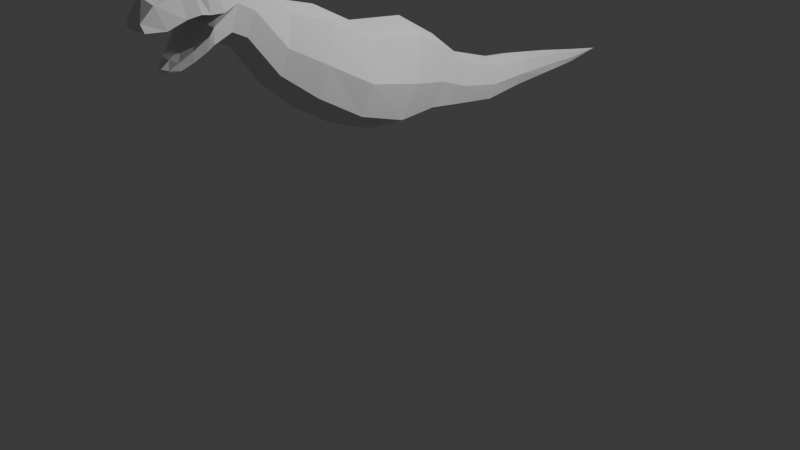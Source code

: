 # Source: Low-PolyDinosaur.blend  (saved by Blender 4.3.34; exported with 4.5.12 LTS)
import bpy
from mathutils import Matrix  # noqa: F401  (used for matrix-valued properties, if any)

bpy.ops.wm.read_factory_settings(use_empty=True)
scene = bpy.context.scene
scene.name = 'Scene'

# ---- collections
col_collection = bpy.data.collections.new('Collection'); scene.collection.children.link(col_collection)

# ---- world
world_world = bpy.data.worlds.new('World'); scene.world = world_world
world_world.use_nodes = True; world_world.node_tree.nodes.clear()
_N = world_world.node_tree.nodes; _L = world_world.node_tree.links
n0 = _N.new('ShaderNodeOutputWorld'); n0.name = 'World Output'; n0.location = (300, 300)
n1 = _N.new('ShaderNodeBackground'); n1.name = 'Background'; n1.location = (10, 300)
n1.inputs[0].default_value = (0.05088, 0.05088, 0.05088, 1.0)
_L.new(n1.outputs[0], n0.inputs[0])
n0.is_active_output = True
world_world.color = (0.05088, 0.05088, 0.05088)
world_world.sun_shadow_jitter_overblur = 0.0

# ---- cameras
cam_camera = bpy.data.cameras.new('Camera')
cam_camera.clip_end = 100.0
cam_camera.ortho_scale = 7.314

# ---- lights
light_light = bpy.data.lights.new('Light', 'POINT')
light_light.energy = 1000.0
light_light.shadow_soft_size = 0.1

# ---- meshes
me_plane = bpy.data.meshes.new('Plane')
me_plane.from_pydata([(0.3945, -0.8232, 1.424), (0.2708, 0.1847, 1.222), (0.3876, -0.3274, 1.261), (0.1641, 1.209, 1.39), (0.1868, 1.093, 1.064), (0.1042, 2.061, 1.098), (0.2253, -1.88, 2.332), (0.2002, -1.96, 2.908), (0.2141, -2.244, 2.849), (0.1219, -2.648, 2.715), (0.0671, -2.536, 2.147), (0.4597, -0.7401, 1.725), (0.3156, 0.2833, 1.469), (0.4517, -0.1989, 1.597), (0.2617, 0.6377, 1.327), (0.2144, 1.146, 1.213), (0.1832, 1.595, 1.213), (0.1157, 2.091, 1.181), (0.06831, 2.571, 1.15), (0.3801, -1.158, 1.969), (0.281, -1.512, 2.174), (0.2625, -1.811, 2.544), (0.2625, -1.976, 2.638), (0.2144, -2.417, 2.581), (0.1745, -2.368, 2.308), (0.07399, -2.54, 2.165), (0.2259, -2.144, 2.864), (0.2046, -2.257, 2.288), (0.2474, -2.308, 2.605), (0.3506, -0.6413, 2.083), (0.2407, 0.4006, 1.762), (0.3445, -0.04608, 1.996), (0.1995, 0.7222, 1.538), (0.225, 0.5667, 1.15), (0.1391, 1.643, 1.349), (0.1576, 1.554, 1.099), (0.08805, 2.126, 1.28), (0.05217, 2.59, 1.204), (0.05859, 2.555, 1.104), (0.2899, -1.046, 2.308), (0.3262, -1.251, 1.683), (0.2143, -1.424, 2.443), (0.2411, -1.586, 1.947), (0.2002, -1.729, 2.795), (0.2253, -2.025, 2.406), (0.2302, -2.203, 2.34), (0.1568, -2.433, 2.754), (0.154, -2.358, 2.21), (0.1073, -2.453, 2.152), (0.09433, -2.763, 2.589), (0.2597, -2.234, 2.592), (0.1781, -2.58, 2.514), (0.1269, -2.748, 2.518), (0.1146, -2.47, 2.223), (0.263, -2.217, 2.491), (0.2783, -2.12, 2.591), (0.1802, -2.332, 2.805), (0.2435, -2.25, 2.422), (0.0, -0.6141, 2.181), (0.0, -0.8661, 1.268), (0.0, 0.433, 1.843), (0.0, 0.1337, 1.095), (0.0, -0.003938, 2.107), (0.0, -0.3938, 1.087), (0.0, 0.7455, 1.596), (0.0, 0.53, 1.058), (0.0, 1.226, 1.439), (0.0, 1.066, 0.987), (0.0, 1.656, 1.386), (0.0, 1.533, 1.04), (0.0, 2.136, 1.307), (0.0, 2.046, 1.055), (0.0, 2.596, 1.219), (0.0, 2.547, 1.081), (0.0, -1.016, 2.402), (0.0, -1.299, 1.536), (0.0, -1.399, 2.517), (0.0, -1.624, 1.83), (0.0, -1.706, 2.865), (0.0, -1.916, 2.223), (0.0, -1.956, 2.983), (0.0, -2.05, 2.286), (0.0, -2.242, 2.92), (0.0, -2.176, 2.262), (0.0, -2.439, 2.802), (0.0, -2.352, 2.159), (0.0, -2.675, 2.759), (0.0, -2.453, 2.115), (0.0, -2.778, 2.609), (0.0, -2.554, 2.138), (0.0, 3.028, 1.142), (0.0, -1.976, 2.638), (0.0, -2.225, 2.592), (0.0, -2.417, 2.581), (0.0, -2.587, 2.514), (0.0, -2.763, 2.518), (0.0, -2.487, 2.223), (0.0, -2.369, 2.308), (0.0, -2.193, 2.491), (0.0, -2.568, 2.165), (0.0, -2.142, 2.939), (0.0, -2.107, 2.591), (0.0, -2.336, 2.86), (0.0, -2.249, 2.218), (0.0, -2.303, 2.605), (0.0, -2.232, 2.422)], [], [(13, 2, 1, 12), (11, 0, 2, 13), (12, 1, 33, 14), (14, 33, 4, 15), (15, 4, 35, 16), (16, 35, 5, 17), (17, 5, 38, 18), (18, 38, 90), (11, 29, 39, 19), (19, 39, 41, 20), (20, 41, 43, 21), (21, 43, 7, 22), (55, 26, 8, 50), (28, 56, 46, 23), (23, 46, 9, 51), (51, 9, 49, 52), (48, 53, 25, 10), (47, 24, 53, 48), (27, 57, 24, 47), (44, 22, 54, 45), (6, 21, 22, 44), (42, 20, 21, 6), (40, 19, 20, 42), (0, 11, 19, 40), (37, 18, 90), (36, 17, 18, 37), (34, 16, 17, 36), (3, 15, 16, 34), (32, 14, 15, 3), (30, 12, 14, 32), (29, 11, 13, 31), (31, 13, 12, 30), (22, 7, 26, 55), (45, 54, 57, 27), (50, 8, 56, 28), (31, 30, 60, 62), (9, 46, 84, 86), (37, 90, 72), (53, 24, 97, 96), (2, 0, 59, 63), (47, 48, 87, 85), (39, 29, 58, 74), (26, 7, 80, 100), (33, 1, 61, 65), (10, 25, 99, 89), (0, 40, 75, 59), (22, 55, 101, 91), (30, 32, 64, 60), (49, 9, 86, 88), (41, 39, 74, 76), (56, 8, 82, 102), (4, 33, 65, 67), (48, 10, 89, 87), (40, 42, 77, 75), (27, 47, 85, 103), (32, 3, 66, 64), (43, 41, 76, 78), (50, 28, 104, 92), (35, 4, 67, 69), (52, 49, 88, 95), (42, 6, 79, 77), (57, 54, 98, 105), (3, 34, 68, 66), (51, 52, 95, 94), (7, 43, 78, 80), (5, 35, 69, 71), (23, 51, 94, 93), (6, 44, 81, 79), (34, 36, 70, 68), (28, 23, 93, 104), (8, 26, 100, 82), (38, 5, 71, 73), (55, 50, 92, 101), (44, 45, 83, 81), (36, 37, 72, 70), (24, 57, 105, 97), (29, 31, 62, 58), (46, 56, 102, 84), (25, 53, 96, 99), (1, 2, 63, 61), (45, 27, 103, 83), (90, 38, 73), (54, 22, 91, 98)])
_uv = me_plane.uv_layers.new(name='UVMap')
_uv.uv.foreach_set('vector', [0.5, 0.5, 0.8296, 0.5, 0.8296, 1.0, 0.5, 1.0, 0.5, 0.0, 0.8296, 0.0, 0.8296, 0.5, 0.5, 0.5, 0.5, 1.0, 0.8296, 1.0, 0.8296, 1.0, 0.5, 1.0, 0.5, 1.0, 0.8296, 1.0, 0.8296, 1.0, 0.5, 1.0, 0.5, 1.0, 0.8296, 1.0, 0.8296, 1.0, 0.5, 1.0, 0.5, 1.0, 0.8296, 1.0, 0.8296, 1.0, 0.5, 1.0, 0.5, 1.0, 0.8296, 1.0, 0.8296, 1.0, 0.5, 1.0, 0.5, 1.0, 0.8296, 1.0, 0.5, 1.0, 0.5, 0.0, 0.1081, 0.0, 0.1081, 0.0, 0.5, 0.0, 0.5, 0.0, 0.1081, 0.0, 0.1081, 0.0, 0.5, 0.0, 0.5, 0.0, 0.1081, 0.0, 0.1081, 0.0, 0.5, 0.0, 0.5, 0.0, 0.1081, 0.0, 0.1081, 0.0, 0.5, 0.0, 0.5, 0.0, 0.1081, 0.0, 0.1081, 0.0, 0.5, 0.0, 0.5, 0.0, 0.1081, 0.0, 0.1081, 0.0, 0.5, 0.0, 0.5, 0.0, 0.1081, 0.0, 0.1081, 0.0, 0.5, 0.0, 0.5, 0.0, 0.1081, 0.0, 0.1081, 0.0, 0.5, 0.0, 0.9555, 0.0, 0.8694, 0.0, 0.9633, 0.0, 0.9875, 0.0, 0.9469, 0.0, 0.8441, 0.0, 0.8694, 0.0, 0.9555, 0.0, 0.9096, 0.0, 0.7347, 0.0, 0.8441, 0.0, 0.9469, 0.0, 0.8296, 0.0, 0.5, 0.0, 0.6955, 0.0, 0.8963, 0.0, 0.8296, 0.0, 0.5, 0.0, 0.5, 0.0, 0.8296, 0.0, 0.8296, 0.0, 0.5, 0.0, 0.5, 0.0, 0.8296, 0.0, 0.8296, 0.0, 0.5, 0.0, 0.5, 0.0, 0.8296, 0.0, 0.8296, 0.0, 0.5, 0.0, 0.5, 0.0, 0.8296, 0.0, 0.1081, 1.0, 0.5, 1.0, 0.5, 1.0, 0.1081, 1.0, 0.5, 1.0, 0.5, 1.0, 0.1081, 1.0, 0.1081, 1.0, 0.5, 1.0, 0.5, 1.0, 0.1081, 1.0, 0.1081, 1.0, 0.5, 1.0, 0.5, 1.0, 0.1081, 1.0, 0.1081, 1.0, 0.5, 1.0, 0.5, 1.0, 0.1081, 1.0, 0.1081, 1.0, 0.5, 1.0, 0.5, 1.0, 0.1081, 1.0, 0.1081, 0.0, 0.5, 0.0, 0.5, 0.5, 0.1081, 0.5, 0.1081, 0.5, 0.5, 0.5, 0.5, 1.0, 0.1081, 1.0, 0.5, 0.0, 0.1081, 0.0, 0.1081, 0.0, 0.5, 0.0, 0.8963, 0.0, 0.6955, 0.0, 0.7347, 0.0, 0.9096, 0.0, 0.5, 0.0, 0.1081, 0.0, 0.1081, 0.0, 0.5, 0.0, 0.1081, 0.5, 0.1081, 1.0, 0.0, 1.0, 0.0, 0.5, 0.1081, 0.0, 0.1081, 0.0, 0.0, 0.0, 0.0, 0.0, 0.1081, 1.0, 0.5, 1.0, 0.0, 1.0, 0.8694, 0.0, 0.8441, 0.0, 0.8441, 0.0, 0.8694, 0.0, 0.8296, 0.5, 0.8296, 0.0, 1.0, 0.0, 1.0, 0.5, 0.9469, 0.0, 0.9555, 0.0, 1.0, 0.0, 1.0, 0.0, 0.1081, 0.0, 0.1081, 0.0, 0.0, 0.0, 0.0, 0.0, 0.1081, 0.0, 0.1081, 0.0, 0.0, 0.0, 0.0, 0.0, 0.8296, 1.0, 0.8296, 1.0, 1.0, 1.0, 1.0, 1.0, 0.9875, 0.0, 0.9633, 0.0, 0.9633, 0.0, 1.0, 0.0, 0.8296, 0.0, 0.8296, 0.0, 1.0, 0.0, 1.0, 0.0, 0.5, 0.0, 0.5, 0.0, 0.5, 0.0, 0.5, 0.0, 0.1081, 1.0, 0.1081, 1.0, 0.0, 1.0, 0.0, 1.0, 0.1081, 0.0, 0.1081, 0.0, 0.0, 0.0, 0.0, 0.0, 0.1081, 0.0, 0.1081, 0.0, 0.0, 0.0, 0.0, 0.0, 0.1081, 0.0, 0.1081, 0.0, 0.0, 0.0, 0.0, 0.0, 0.8296, 1.0, 0.8296, 1.0, 1.0, 1.0, 1.0, 1.0, 0.9555, 0.0, 0.9875, 0.0, 1.0, 0.0, 1.0, 0.0, 0.8296, 0.0, 0.8296, 0.0, 1.0, 0.0, 1.0, 0.0, 0.9096, 0.0, 0.9469, 0.0, 1.0, 0.0, 1.0, 0.0, 0.1081, 1.0, 0.1081, 1.0, 0.0, 1.0, 0.0, 1.0, 0.1081, 0.0, 0.1081, 0.0, 0.0, 0.0, 0.0, 0.0, 0.5, 0.0, 0.5, 0.0, 0.5, 0.0, 0.5, 0.0, 0.8296, 1.0, 0.8296, 1.0, 1.0, 1.0, 1.0, 1.0, 0.5, 0.0, 0.1081, 0.0, 0.0, 0.0, 0.5, 0.0, 0.8296, 0.0, 0.8296, 0.0, 1.0, 0.0, 1.0, 0.0, 0.7347, 0.0, 0.6955, 0.0, 0.6955, 0.0, 0.7347, 0.0, 0.1081, 1.0, 0.1081, 1.0, 0.0, 1.0, 0.0, 1.0, 0.5, 0.0, 0.5, 0.0, 0.5, 0.0, 0.5, 0.0, 0.1081, 0.0, 0.1081, 0.0, 0.0, 0.0, 0.0, 0.0, 0.8296, 1.0, 0.8296, 1.0, 1.0, 1.0, 1.0, 1.0, 0.5, 0.0, 0.5, 0.0, 0.5, 0.0, 0.5, 0.0, 0.8296, 0.0, 0.8296, 0.0, 1.0, 0.0, 1.0, 0.0, 0.1081, 1.0, 0.1081, 1.0, 0.0, 1.0, 0.0, 1.0, 0.5, 0.0, 0.5, 0.0, 0.5, 0.0, 0.5, 0.0, 0.1081, 0.0, 0.1081, 0.0, 0.0, 0.0, 0.0, 0.0, 0.8296, 1.0, 0.8296, 1.0, 1.0, 1.0, 1.0, 1.0, 0.5, 0.0, 0.5, 0.0, 0.5, 0.0, 0.5, 0.0, 0.8296, 0.0, 0.8963, 0.0, 1.0, 0.0, 1.0, 0.0, 0.1081, 1.0, 0.1081, 1.0, 0.0, 1.0, 0.0, 1.0, 0.8441, 0.0, 0.7347, 0.0, 0.7347, 0.0, 0.8441, 0.0, 0.1081, 0.0, 0.1081, 0.5, 0.0, 0.5, 0.0, 0.0, 0.1081, 0.0, 0.1081, 0.0, 0.0, 0.0, 0.0, 0.0, 0.9633, 0.0, 0.8694, 0.0, 0.8694, 0.0, 0.9633, 0.0, 0.8296, 1.0, 0.8296, 0.5, 1.0, 0.5, 1.0, 1.0, 0.8963, 0.0, 0.9096, 0.0, 1.0, 0.0, 1.0, 0.0, 0.5, 1.0, 0.8296, 1.0, 1.0, 1.0, 0.6955, 0.0, 0.5, 0.0, 0.5, 0.0, 0.6955, 0.0])
me_plane.update()

# ---- objects
ob_light = bpy.data.objects.new('Light', light_light)
ob_camera = bpy.data.objects.new('Camera', cam_camera)
ob_front = bpy.data.objects.new('Front', None)
ob_side = bpy.data.objects.new('Side', None)
ob_plane = bpy.data.objects.new('Plane', me_plane)

# ---- transforms, parenting, visibility, modifiers, constraints
ob_light.location = (4.076, 1.005, 5.904)
ob_light.rotation_euler = (0.6503, 0.05522, 1.866)
ob_light.lock_rotations_4d = False
ob_light.empty_display_type = 'ARROWS'
ob_light.color = (0.0, 0.0, 0.0, 0.0)
ob_light.lineart.crease_threshold = 0.0
ob_camera.location = (7.359, -6.926, 4.958)
ob_camera.rotation_euler = (1.109, 0.0, 0.8149)
ob_camera.lock_rotations_4d = False
ob_camera.empty_display_type = 'ARROWS'
ob_camera.color = (0.0, 0.0, 0.0, 0.0)
ob_camera.display_type = 'WIRE'
ob_camera.lineart.crease_threshold = 0.0
ob_front.location = (0.04908, 2.0, 1.364)
ob_front.rotation_euler = (1.571, -0.0, 0.0)
ob_front.scale = (1.148, 1.148, 1.148)
ob_front.empty_display_type = 'IMAGE'
ob_front.empty_display_size = 5.0
ob_front.use_empty_image_alpha = True
ob_front.color = (1.0, 1.0, 1.0, 0.2)
ob_front.hide_select = True
ob_side.location = (-2.0, 0.0, 1.589)
ob_side.rotation_euler = (1.571, -0.0, -1.571)
ob_side.scale = (1.432, 1.432, 1.432)
ob_side.empty_display_type = 'IMAGE'
ob_side.empty_display_size = 5.0
ob_side.use_empty_image_alpha = True
ob_side.color = (1.0, 1.0, 1.0, 0.2)
ob_side.hide_select = True
ob_plane.location = (0.0, 0.0, 0.0)
_m = ob_plane.modifiers.new('Mirror', 'MIRROR')
_m.use_clip = True

# ---- collection membership
col_collection.objects.link(ob_light)
col_collection.objects.link(ob_camera)
col_collection.objects.link(ob_front)
col_collection.objects.link(ob_side)
col_collection.objects.link(ob_plane)

# ---- scene / render settings (as saved in the file)
scene.camera = ob_camera
scene.frame_start = 1; scene.frame_end = 250; scene.frame_set(1)
scene.render.engine = 'BLENDER_EEVEE_NEXT'
bpy.context.view_layer.update()
